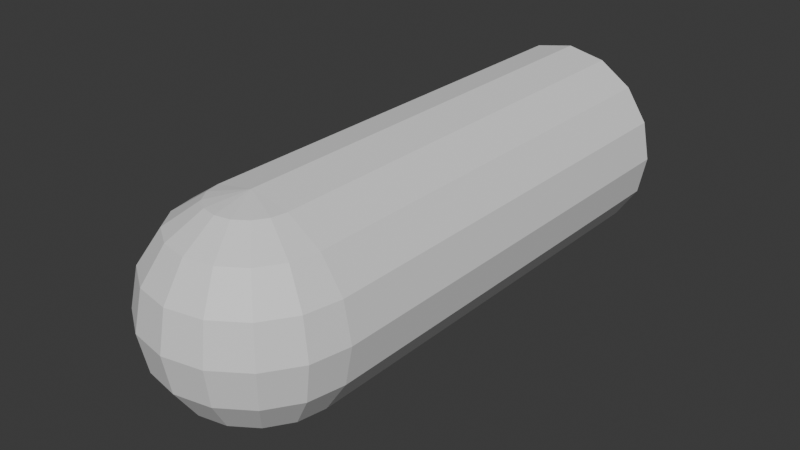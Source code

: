 # Source: worm.blend  (saved by Blender 4.2.66; exported with 4.5.12 LTS)
import bpy
from mathutils import Matrix  # noqa: F401  (used for matrix-valued properties, if any)

bpy.ops.wm.read_factory_settings(use_empty=True)
scene = bpy.context.scene
scene.name = 'Scene'

# ---- collections
col_collection = bpy.data.collections.new('Collection'); scene.collection.children.link(col_collection)

# ---- materials (node trees are filled in below, after node groups)
mat_material = bpy.data.materials.new('Material')
mat_material.alpha_threshold = 0.0
mat_material.roughness = 0.5
mat_material.line_color = (0.0, 0.0, 0.0, 1.0)
mat_material_001 = bpy.data.materials.new('Material.001')

# ---- material node trees
mat_material.use_nodes = True; mat_material.node_tree.nodes.clear()
_N = mat_material.node_tree.nodes; _L = mat_material.node_tree.links
n0 = _N.new('ShaderNodeOutputMaterial'); n0.name = 'Material Output'; n0.location = (300, 300)
n1 = _N.new('ShaderNodeBsdfPrincipled'); n1.name = 'Principled BSDF'; n1.location = (10, 300)
n1.inputs[3].default_value = 1.45
_L.new(n1.outputs[0], n0.inputs[0])
n0.is_active_output = True
mat_material_001.use_nodes = True; mat_material_001.node_tree.nodes.clear()
_N = mat_material_001.node_tree.nodes; _L = mat_material_001.node_tree.links
n0 = _N.new('ShaderNodeBsdfPrincipled'); n0.name = 'Principled BSDF'; n0.location = (10, 300)
n1 = _N.new('ShaderNodeOutputMaterial'); n1.name = 'Material Output'; n1.location = (300, 300)
_L.new(n0.outputs[0], n1.inputs[0])
n1.is_active_output = True

# ---- world
world_world = bpy.data.worlds.new('World'); scene.world = world_world
world_world.use_nodes = True; world_world.node_tree.nodes.clear()
_N = world_world.node_tree.nodes; _L = world_world.node_tree.links
n0 = _N.new('ShaderNodeOutputWorld'); n0.name = 'World Output'; n0.location = (300, 300)
n1 = _N.new('ShaderNodeBackground'); n1.name = 'Background'; n1.location = (10, 300)
n1.inputs[0].default_value = (0.05088, 0.05088, 0.05088, 1.0)
_L.new(n1.outputs[0], n0.inputs[0])
n0.is_active_output = True
world_world.color = (0.05088, 0.05088, 0.05088)
world_world.sun_shadow_jitter_overblur = 0.0

# ---- meshes
me_sphere = bpy.data.meshes.new('Sphere')
me_sphere.from_pydata([(1.148, -3.307e-07, 2.772), (2.121, -4.648e-07, 2.121), (2.772, -5.542e-07, 1.148), (3.0, -6.436e-07, 0.0), (1.061, -0.4393, 2.772), (1.96, -0.8118, 2.121), (2.561, -1.061, 1.148), (2.772, -1.148, 0.0), (0.8118, -0.8118, 2.772), (1.5, -1.5, 2.121), (1.96, -1.96, 1.148), (2.121, -2.121, 0.0), (0.4393, -1.061, 2.772), (0.8118, -1.96, 2.121), (1.061, -2.561, 1.148), (1.148, -2.772, 0.0), (-4.774e-07, -1.148, 2.772), (-7.903e-07, -2.121, 2.121), (-8.35e-07, -2.772, 1.148), (-1.193e-06, -3.0, 0.0), (-1.197e-07, -1.966e-07, 3.0), (-0.4393, -1.061, 2.772), (-0.8118, -1.96, 2.121), (-1.061, -2.561, 1.148), (-1.148, -2.772, 0.0), (-0.8118, -0.8118, 2.772), (-1.5, -1.5, 2.121), (-1.96, -1.96, 1.148), (-2.121, -2.121, 0.0), (-2.274, -0.04336, 0.0), (-2.101, -0.9135, 0.0), (-1.608, -1.651, 0.0), (-1.061, -0.4393, 2.772), (-1.96, -0.8118, 2.121), (-2.561, -1.061, 1.148), (-2.772, -1.148, 0.0), (-0.8702, -2.144, 0.0), (-1.061e-06, -2.317, 0.0), (0.8702, -2.144, 0.0), (-1.148, 3.399e-07, 2.772), (-2.121, 7.869e-07, 2.121), (-2.772, 8.763e-07, 1.148), (-3.0, 1.323e-06, 0.0), (1.608, -1.651, 0.0), (2.101, -0.9135, 0.0), (2.274, -0.04336, 0.0), (-1.776, -0.6837, 1.4), (-1.641, -1.363, 1.4), (-1.256, -1.94, 1.4), (-0.6797, -2.325, 1.4), (-9.868e-07, -2.46, 1.4), (0.6797, -2.325, 1.4), (1.256, -1.94, 1.4), (1.641, -1.363, 1.4), (1.776, -0.6837, 1.4), (-2.717, -0.1204, -0.46), (-2.816, -0.137, -0.36), (-2.737, -0.02232, -0.36), (-2.816, -0.137, 0.16), (-2.717, -0.1204, 0.26), (-2.737, -0.02232, 0.16), (-2.52, -0.087, -0.46), (-2.54, 0.01108, -0.36), (-2.421, -0.07024, -0.36), (-2.52, -0.087, 0.26), (-2.421, -0.07024, 0.16), (-2.54, 0.01108, 0.16), (-2.646, -0.4716, -0.46), (-2.626, -0.5698, -0.36), (-2.743, -0.4964, -0.36), (-2.646, -0.4716, 0.26), (-2.743, -0.4964, 0.16), (-2.626, -0.5698, 0.16), (-2.452, -0.4224, -0.46), (-2.355, -0.3979, -0.36), (-2.432, -0.5205, -0.36), (-2.452, -0.4224, 0.26), (-2.432, -0.5205, 0.16), (-2.355, -0.3979, 0.16), (-2.387, -1.179, -0.46), (-2.478, -1.222, -0.36), (-2.44, -1.094, -0.36), (-2.478, -1.222, 0.16), (-2.387, -1.179, 0.26), (-2.44, -1.094, 0.16), (-2.207, -1.095, -0.46), (-2.259, -1.008, -0.36), (-2.117, -1.051, -0.36), (-2.207, -1.095, 0.26), (-2.117, -1.051, 0.16), (-2.259, -1.008, 0.16), (-2.203, -1.482, -0.46), (-2.151, -1.568, -0.36), (-2.282, -1.544, -0.36), (-2.203, -1.482, 0.26), (-2.282, -1.544, 0.16), (-2.151, -1.568, 0.16), (-2.045, -1.36, -0.46), (-1.965, -1.3, -0.36), (-1.992, -1.446, -0.36), (-2.045, -1.36, 0.26), (-1.992, -1.446, 0.16), (-1.965, -1.3, 0.16), (-1.685, -2.028, -0.46), (-1.751, -2.104, -0.36), (-1.767, -1.97, -0.36), (-1.751, -2.104, 0.16), (-1.685, -2.028, 0.26), (-1.767, -1.97, 0.16), (-1.555, -1.877, -0.46), (-1.637, -1.818, -0.36), (-1.49, -1.8, -0.36), (-1.555, -1.877, 0.26), (-1.49, -1.8, 0.16), (-1.637, -1.818, 0.16), (-1.394, -2.231, -0.46), (-1.312, -2.29, -0.36), (-1.443, -2.319, -0.36), (-1.394, -2.231, 0.26), (-1.443, -2.319, 0.16), (-1.312, -2.29, 0.16), (-1.296, -2.058, -0.46), (-1.246, -1.971, -0.36), (-1.214, -2.115, -0.36), (-1.296, -2.058, 0.26), (-1.214, -2.115, 0.16), (-1.246, -1.971, 0.16), (-0.7064, -2.538, -0.46), (-0.7389, -2.633, -0.36), (-0.8045, -2.516, -0.36), (-0.7389, -2.633, 0.16), (-0.7064, -2.538, 0.26), (-0.8045, -2.516, 0.16), (-0.643, -2.349, -0.46), (-0.7408, -2.326, -0.36), (-0.6114, -2.254, -0.36), (-0.643, -2.349, 0.26), (-0.6114, -2.254, 0.16), (-0.7408, -2.326, 0.16), (-0.3608, -2.616, -0.46), (-0.2628, -2.639, -0.36), (-0.3719, -2.717, -0.36), (-0.3608, -2.616, 0.26), (-0.3719, -2.717, 0.16), (-0.2628, -2.639, 0.16), (-0.3377, -2.419, -0.46), (-0.3254, -2.319, -0.36), (-0.2396, -2.441, -0.36), (-0.3377, -2.419, 0.26), (-0.2396, -2.441, 0.16), (-0.3254, -2.319, 0.16), (0.3899, -2.615, -0.46), (0.4013, -2.715, -0.36), (0.292, -2.639, -0.36), (0.4013, -2.715, 0.16), (0.3899, -2.615, 0.26), (0.292, -2.639, 0.16), (0.3662, -2.418, -0.46), (0.2682, -2.44, -0.36), (0.3536, -2.318, -0.36), (0.3662, -2.418, 0.26), (0.3536, -2.318, 0.16), (0.2682, -2.44, 0.16), (0.7343, -2.534, -0.46), (0.8324, -2.511, -0.36), (0.7685, -2.628, -0.36), (0.7343, -2.534, 0.26), (0.7685, -2.628, 0.16), (0.8324, -2.511, 0.16), (0.6678, -2.346, -0.46), (0.6348, -2.251, -0.36), (0.7655, -2.322, -0.36), (0.6678, -2.346, 0.26), (0.7655, -2.322, 0.16), (0.6348, -2.251, 0.16), (1.414, -2.211, -0.46), (1.466, -2.297, -0.36), (1.334, -2.272, -0.36), (1.466, -2.297, 0.16), (1.414, -2.211, 0.26), (1.334, -2.272, 0.16), (1.31, -2.041, -0.46), (1.23, -2.101, -0.36), (1.258, -1.956, -0.36), (1.31, -2.041, 0.26), (1.258, -1.956, 0.16), (1.23, -2.101, 0.16), (1.698, -1.998, -0.46), (1.779, -1.938, -0.36), (1.766, -2.072, -0.36), (1.698, -1.998, 0.26), (1.766, -2.072, 0.16), (1.779, -1.938, 0.16), (1.564, -1.851, -0.46), (1.497, -1.776, -0.36), (1.644, -1.79, -0.36), (1.564, -1.851, 0.26), (1.644, -1.79, 0.16), (1.497, -1.776, 0.16), (2.206, -1.442, -0.46), (2.286, -1.502, -0.36), (2.154, -1.528, -0.36), (2.286, -1.502, 0.16), (2.206, -1.442, 0.26), (2.154, -1.528, 0.16), (2.047, -1.322, -0.46), (1.994, -1.407, -0.36), (1.966, -1.262, -0.36), (2.047, -1.322, 0.26), (1.966, -1.262, 0.16), (1.994, -1.407, 0.16), (2.391, -1.139, -0.46), (2.444, -1.053, -0.36), (2.482, -1.183, -0.36), (2.391, -1.139, 0.26), (2.482, -1.183, 0.16), (2.444, -1.053, 0.16), (2.212, -1.051, -0.46), (2.122, -1.007, -0.36), (2.264, -0.9655, -0.36), (2.212, -1.051, 0.26), (2.264, -0.9655, 0.16), (2.122, -1.007, 0.16), (2.67, -0.4374, -0.46), (2.766, -0.4663, -0.36), (2.646, -0.5344, -0.36), (2.766, -0.4663, 0.16), (2.67, -0.4374, 0.26), (2.646, -0.5344, 0.16), (2.479, -0.3798, -0.46), (2.454, -0.4768, -0.36), (2.383, -0.351, -0.36), (2.479, -0.3798, 0.26), (2.383, -0.351, 0.16), (2.454, -0.4768, 0.16), (2.758, -0.08971, -0.46), (2.782, 0.007283, -0.36), (2.856, -0.1113, -0.36), (2.758, -0.08971, 0.26), (2.856, -0.1113, 0.16), (2.782, 0.007284, 0.16), (2.563, -0.04655, -0.46), (2.465, -0.02491, -0.36), (2.587, 0.05047, -0.36), (2.563, -0.04655, 0.26), (2.587, 0.05047, 0.16), (2.465, -0.02491, 0.16)], [], [(2, 1, 5, 6), (0, 20, 4), (3, 2, 6, 7), (1, 0, 4, 5), (7, 6, 10, 11), (5, 4, 8, 9), (6, 5, 9, 10), (4, 20, 8), (11, 10, 14, 15), (9, 8, 12, 13), (10, 9, 13, 14), (8, 20, 12), (14, 13, 17, 18), (12, 20, 16), (15, 14, 18, 19), (13, 12, 16, 17), (18, 17, 22, 23), (16, 20, 21), (19, 18, 23, 24), (17, 16, 21, 22), (7, 11, 43, 44), (24, 23, 27, 28), (22, 21, 25, 26), (19, 24, 36, 37), (23, 22, 26, 27), (21, 20, 25), (26, 25, 32, 33), (28, 35, 30, 31), (11, 15, 38, 43), (27, 26, 33, 34), (25, 20, 32), (24, 28, 31, 36), (28, 27, 34, 35), (3, 7, 44, 45), (35, 42, 29, 30), (34, 33, 40, 41), (32, 20, 39), (15, 19, 37, 38), (35, 34, 41, 42), (33, 32, 39, 40), (37, 36, 49, 50), (45, 44, 53, 54), (36, 31, 48, 49), (43, 38, 51, 52), (31, 30, 47, 48), (38, 37, 50, 51), (44, 43, 52, 53), (30, 29, 46, 47), (69, 71, 58, 56), (75, 77, 72, 68), (85, 97, 91, 79), (76, 64, 59, 70), (57, 60, 66, 62), (63, 65, 78, 74), (93, 95, 82, 80), (99, 101, 96, 92), (109, 121, 115, 103), (100, 88, 83, 94), (81, 84, 90, 86), (87, 89, 102, 98), (117, 119, 106, 104), (123, 125, 120, 116), (133, 145, 139, 127), (124, 112, 107, 118), (105, 108, 114, 110), (111, 113, 126, 122), (141, 143, 130, 128), (147, 149, 144, 140), (157, 169, 163, 151), (148, 136, 131, 142), (129, 132, 138, 134), (135, 137, 150, 146), (165, 167, 154, 152), (171, 173, 168, 164), (181, 193, 187, 175), (172, 160, 155, 166), (153, 156, 162, 158), (159, 161, 174, 170), (189, 191, 178, 176), (195, 197, 192, 188), (205, 217, 211, 199), (196, 184, 179, 190), (177, 180, 186, 182), (183, 185, 198, 194), (213, 215, 202, 200), (219, 221, 216, 212), (229, 241, 235, 223), (220, 208, 203, 214), (201, 204, 210, 206), (207, 209, 222, 218), (237, 239, 226, 224), (243, 245, 240, 236), (244, 232, 227, 238), (225, 228, 234, 230), (231, 233, 246, 242), (55, 56, 57), (58, 59, 60), (61, 62, 63), (64, 65, 66), (67, 68, 69), (70, 71, 72), (73, 74, 75), (76, 77, 78), (79, 80, 81), (82, 83, 84), (85, 86, 87), (88, 89, 90), (91, 92, 93), (94, 95, 96), (97, 98, 99), (100, 101, 102), (103, 104, 105), (106, 107, 108), (109, 110, 111), (112, 113, 114), (115, 116, 117), (118, 119, 120), (121, 122, 123), (124, 125, 126), (127, 128, 129), (130, 131, 132), (133, 134, 135), (136, 137, 138), (139, 140, 141), (142, 143, 144), (145, 146, 147), (148, 149, 150), (151, 152, 153), (154, 155, 156), (157, 158, 159), (160, 161, 162), (163, 164, 165), (166, 167, 168), (169, 170, 171), (172, 173, 174), (175, 176, 177), (178, 179, 180), (181, 182, 183), (184, 185, 186), (187, 188, 189), (190, 191, 192), (193, 194, 195), (196, 197, 198), (199, 200, 201), (202, 203, 204), (205, 206, 207), (208, 209, 210), (211, 212, 213), (214, 215, 216), (217, 218, 219), (220, 221, 222), (223, 224, 225), (226, 227, 228), (229, 230, 231), (232, 233, 234), (235, 236, 237), (238, 239, 240), (241, 242, 243), (244, 245, 246), (61, 55, 57, 62), (56, 58, 60, 57), (59, 64, 66, 60), (65, 63, 62, 66), (73, 61, 63, 74), (64, 76, 78, 65), (77, 75, 74, 78), (67, 73, 75, 68), (76, 70, 72, 77), (71, 69, 68, 72), (55, 67, 69, 56), (70, 59, 58, 71), (85, 79, 81, 86), (80, 82, 84, 81), (83, 88, 90, 84), (89, 87, 86, 90), (97, 85, 87, 98), (88, 100, 102, 89), (101, 99, 98, 102), (91, 97, 99, 92), (100, 94, 96, 101), (95, 93, 92, 96), (79, 91, 93, 80), (94, 83, 82, 95), (109, 103, 105, 110), (104, 106, 108, 105), (107, 112, 114, 108), (113, 111, 110, 114), (121, 109, 111, 122), (112, 124, 126, 113), (125, 123, 122, 126), (115, 121, 123, 116), (124, 118, 120, 125), (119, 117, 116, 120), (103, 115, 117, 104), (118, 107, 106, 119), (133, 127, 129, 134), (128, 130, 132, 129), (131, 136, 138, 132), (137, 135, 134, 138), (145, 133, 135, 146), (136, 148, 150, 137), (149, 147, 146, 150), (139, 145, 147, 140), (148, 142, 144, 149), (143, 141, 140, 144), (127, 139, 141, 128), (142, 131, 130, 143), (157, 151, 153, 158), (152, 154, 156, 153), (155, 160, 162, 156), (161, 159, 158, 162), (169, 157, 159, 170), (160, 172, 174, 161), (173, 171, 170, 174), (163, 169, 171, 164), (172, 166, 168, 173), (167, 165, 164, 168), (151, 163, 165, 152), (166, 155, 154, 167), (181, 175, 177, 182), (176, 178, 180, 177), (179, 184, 186, 180), (185, 183, 182, 186), (193, 181, 183, 194), (184, 196, 198, 185), (197, 195, 194, 198), (187, 193, 195, 188), (196, 190, 192, 197), (191, 189, 188, 192), (175, 187, 189, 176), (190, 179, 178, 191), (205, 199, 201, 206), (200, 202, 204, 201), (203, 208, 210, 204), (209, 207, 206, 210), (217, 205, 207, 218), (208, 220, 222, 209), (221, 219, 218, 222), (211, 217, 219, 212), (220, 214, 216, 221), (215, 213, 212, 216), (199, 211, 213, 200), (214, 203, 202, 215), (229, 223, 225, 230), (224, 226, 228, 225), (227, 232, 234, 228), (233, 231, 230, 234), (241, 229, 231, 242), (232, 244, 246, 233), (245, 243, 242, 246), (235, 241, 243, 236), (244, 238, 240, 245), (239, 237, 236, 240), (223, 235, 237, 224), (238, 227, 226, 239), (61, 73, 67, 55)])
me_sphere.polygons.foreach_set('material_index', [0, 0, 0, 0, 0, 0, 0, 0, 0, 0, 0, 0, 0, 0, 0, 0, 0, 0, 0, 0, 0, 0, 0, 0, 0, 0, 0, 0, 0, 0, 0, 0, 0, 0, 0, 0, 0, 0, 0, 0, 0, 0, 0, 0, 0, 0, 0, 0, 1, 1, 1, 1, 1, 1, 1, 1, 1, 1, 1, 1, 1, 1, 1, 1, 1, 1, 1, 1, 1, 1, 1, 1, 1, 1, 1, 1, 1, 1, 1, 1, 1, 1, 1, 1, 1, 1, 1, 1, 1, 1, 1, 1, 1, 1, 1, 1, 1, 1, 1, 1, 1, 1, 1, 1, 1, 1, 1, 1, 1, 1, 1, 1, 1, 1, 1, 1, 1, 1, 1, 1, 1, 1, 1, 1, 1, 1, 1, 1, 1, 1, 1, 1, 1, 1, 1, 1, 1, 1, 1, 1, 1, 1, 1, 1, 1, 1, 1, 1, 1, 1, 1, 1, 1, 1, 1, 1, 1, 1, 1, 1, 1, 1, 1, 1, 1, 1, 1, 1, 1, 1, 1, 1, 1, 1, 1, 1, 1, 1, 1, 1, 1, 1, 1, 1, 1, 1, 1, 1, 1, 1, 1, 1, 1, 1, 1, 1, 1, 1, 1, 1, 1, 1, 1, 1, 1, 1, 1, 1, 1, 1, 1, 1, 1, 1, 1, 1, 1, 1, 1, 1, 1, 1, 1, 1, 1, 1, 1, 1, 1, 1, 1, 1, 1, 1, 1, 1, 1, 1, 1, 1, 1, 1, 1, 1, 1, 1, 1, 1, 1, 1, 1, 1, 1, 1, 1, 1])
_uv = me_sphere.uv_layers.new(name='UVMap')
_uv.uv.foreach_set('vector', [0.5, 0.625, 0.5, 0.75, 0.4375, 0.75, 0.4375, 0.625, 0.5, 0.875, 0.4687, 1.0, 0.4375, 0.875, 0.5, 0.5, 0.5, 0.625, 0.4375, 0.625, 0.4375, 0.5, 0.5, 0.75, 0.5, 0.875, 0.4375, 0.875, 0.4375, 0.75, 0.4375, 0.5, 0.4375, 0.625, 0.375, 0.625, 0.375, 0.5, 0.4375, 0.75, 0.4375, 0.875, 0.375, 0.875, 0.375, 0.75, 0.4375, 0.625, 0.4375, 0.75, 0.375, 0.75, 0.375, 0.625, 0.4375, 0.875, 0.4062, 1.0, 0.375, 0.875, 0.375, 0.5, 0.375, 0.625, 0.3125, 0.625, 0.3125, 0.5, 0.375, 0.75, 0.375, 0.875, 0.3125, 0.875, 0.3125, 0.75, 0.375, 0.625, 0.375, 0.75, 0.3125, 0.75, 0.3125, 0.625, 0.375, 0.875, 0.3437, 1.0, 0.3125, 0.875, 0.3125, 0.625, 0.3125, 0.75, 0.25, 0.75, 0.25, 0.625, 0.3125, 0.875, 0.2812, 1.0, 0.25, 0.875, 0.3125, 0.5, 0.3125, 0.625, 0.25, 0.625, 0.25, 0.5, 0.3125, 0.75, 0.3125, 0.875, 0.25, 0.875, 0.25, 0.75, 0.25, 0.625, 0.25, 0.75, 0.1875, 0.75, 0.1875, 0.625, 0.25, 0.875, 0.2187, 1.0, 0.1875, 0.875, 0.25, 0.5, 0.25, 0.625, 0.1875, 0.625, 0.1875, 0.5, 0.25, 0.75, 0.25, 0.875, 0.1875, 0.875, 0.1875, 0.75, 0.4375, 0.5, 0.375, 0.5, 0.375, 0.5, 0.4375, 0.5, 0.1875, 0.5, 0.1875, 0.625, 0.125, 0.625, 0.125, 0.5, 0.1875, 0.75, 0.1875, 0.875, 0.125, 0.875, 0.125, 0.75, 0.25, 0.5, 0.1875, 0.5, 0.1875, 0.5, 0.25, 0.5, 0.1875, 0.625, 0.1875, 0.75, 0.125, 0.75, 0.125, 0.625, 0.1875, 0.875, 0.1562, 1.0, 0.125, 0.875, 0.125, 0.75, 0.125, 0.875, 0.0625, 0.875, 0.0625, 0.75, 0.125, 0.5, 0.0625, 0.5, 0.0625, 0.5, 0.125, 0.5, 0.375, 0.5, 0.3125, 0.5, 0.3125, 0.5, 0.375, 0.5, 0.125, 0.625, 0.125, 0.75, 0.0625, 0.75, 0.0625, 0.625, 0.125, 0.875, 0.09375, 1.0, 0.0625, 0.875, 0.1875, 0.5, 0.125, 0.5, 0.125, 0.5, 0.1875, 0.5, 0.125, 0.5, 0.125, 0.625, 0.0625, 0.625, 0.0625, 0.5, 0.5, 0.5, 0.4375, 0.5, 0.4375, 0.5, 0.5, 0.5, 0.0625, 0.5, 0.0, 0.5, 0.0, 0.5, 0.0625, 0.5, 0.0625, 0.625, 0.0625, 0.75, 0.0, 0.75, 0.0, 0.625, 0.0625, 0.875, 0.03125, 1.0, 0.0, 0.875, 0.3125, 0.5, 0.25, 0.5, 0.25, 0.5, 0.3125, 0.5, 0.0625, 0.5, 0.0625, 0.625, 0.0, 0.625, 0.0, 0.5, 0.0625, 0.75, 0.0625, 0.875, 0.0, 0.875, 0.0, 0.75, 0.25, 0.5, 0.1875, 0.5, 0.1875, 0.5, 0.25, 0.5, 0.5, 0.5, 0.4375, 0.5, 0.4375, 0.5, 0.5, 0.5, 0.1875, 0.5, 0.125, 0.5, 0.125, 0.5, 0.1875, 0.5, 0.375, 0.5, 0.3125, 0.5, 0.3125, 0.5, 0.375, 0.5, 0.125, 0.5, 0.0625, 0.5, 0.0625, 0.5, 0.125, 0.5, 0.3125, 0.5, 0.25, 0.5, 0.25, 0.5, 0.3125, 0.5, 0.4375, 0.5, 0.375, 0.5, 0.375, 0.5, 0.4375, 0.5, 0.0625, 0.5, 0.0, 0.5, 0.0, 0.5, 0.0625, 0.5, 0.4097, 0.7941, 0.5903, 0.7941, 0.5903, 0.9559, 0.4097, 0.9559, 0.4097, 0.5625, 0.5903, 0.5625, 0.5903, 0.6875, 0.4097, 0.6875, 0.1735, 0.5629, 0.3265, 0.5629, 0.3294, 0.6871, 0.1706, 0.6871, 0.671, 0.5626, 0.8291, 0.5625, 0.8301, 0.6875, 0.67, 0.6874, 0.4097, 0.0625, 0.5903, 0.0625, 0.5903, 0.1875, 0.4097, 0.1875, 0.4097, 0.2968, 0.5903, 0.2968, 0.5903, 0.4532, 0.4097, 0.4532, 0.4097, 0.7933, 0.5903, 0.7933, 0.5903, 0.9567, 0.4097, 0.9567, 0.4097, 0.5625, 0.5903, 0.5625, 0.5903, 0.6875, 0.4097, 0.6875, 0.1731, 0.5628, 0.3269, 0.5628, 0.3295, 0.6872, 0.1705, 0.6872, 0.6735, 0.5629, 0.8265, 0.5629, 0.8294, 0.6871, 0.6706, 0.6871, 0.4097, 0.0625, 0.5903, 0.0625, 0.5903, 0.1875, 0.4097, 0.1875, 0.4097, 0.3009, 0.5903, 0.3009, 0.5903, 0.4491, 0.4097, 0.4491, 0.4097, 0.7935, 0.5903, 0.7935, 0.5903, 0.9565, 0.4097, 0.9565, 0.4097, 0.5625, 0.5903, 0.5625, 0.5903, 0.6875, 0.4097, 0.6875, 0.1733, 0.5628, 0.3266, 0.5629, 0.3294, 0.6871, 0.1706, 0.6872, 0.6731, 0.5628, 0.8269, 0.5628, 0.8295, 0.6872, 0.6705, 0.6872, 0.4097, 0.0625, 0.5903, 0.0625, 0.5903, 0.1875, 0.4097, 0.1875, 0.4097, 0.3002, 0.5903, 0.3002, 0.5903, 0.4498, 0.4097, 0.4498, 0.4097, 0.7934, 0.5903, 0.7934, 0.5903, 0.9566, 0.4097, 0.9566, 0.4097, 0.5625, 0.5903, 0.5625, 0.5903, 0.6875, 0.4097, 0.6875, 0.1736, 0.5629, 0.3264, 0.5629, 0.3294, 0.6871, 0.1707, 0.6871, 0.6734, 0.5629, 0.8267, 0.5628, 0.8294, 0.6872, 0.6706, 0.6871, 0.4097, 0.0625, 0.5903, 0.0625, 0.5903, 0.1875, 0.4097, 0.1875, 0.4097, 0.3007, 0.5903, 0.3007, 0.5903, 0.4493, 0.4097, 0.4493, 0.4097, 0.7933, 0.5903, 0.7933, 0.5903, 0.9567, 0.4097, 0.9567, 0.4097, 0.5625, 0.5903, 0.5625, 0.5903, 0.6875, 0.4097, 0.6875, 0.173, 0.5628, 0.327, 0.5628, 0.3295, 0.6872, 0.1705, 0.6872, 0.6736, 0.5629, 0.8264, 0.5629, 0.8293, 0.6871, 0.6706, 0.6871, 0.4097, 0.0625, 0.5903, 0.0625, 0.5903, 0.1875, 0.4097, 0.1875, 0.4097, 0.3011, 0.5903, 0.3011, 0.5903, 0.4489, 0.4097, 0.4489, 0.4097, 0.7935, 0.5903, 0.7935, 0.5903, 0.9565, 0.4097, 0.9565, 0.4097, 0.5625, 0.5903, 0.5625, 0.5903, 0.6875, 0.4097, 0.6875, 0.173, 0.5628, 0.327, 0.5628, 0.3295, 0.6872, 0.1705, 0.6872, 0.673, 0.5628, 0.827, 0.5628, 0.8295, 0.6872, 0.6705, 0.6872, 0.4097, 0.0625, 0.5903, 0.0625, 0.5903, 0.1875, 0.4097, 0.1875, 0.4097, 0.3001, 0.5903, 0.3001, 0.5903, 0.4499, 0.4097, 0.4499, 0.4097, 0.7935, 0.5903, 0.7935, 0.5903, 0.9565, 0.4097, 0.9565, 0.4097, 0.5625, 0.5903, 0.5625, 0.5903, 0.6875, 0.4097, 0.6875, 0.1709, 0.5626, 0.3292, 0.5625, 0.3301, 0.6875, 0.1699, 0.6874, 0.673, 0.5628, 0.827, 0.5628, 0.8295, 0.6872, 0.6705, 0.6872, 0.4097, 0.0625, 0.5903, 0.0625, 0.5903, 0.1875, 0.4097, 0.1875, 0.4097, 0.3001, 0.5903, 0.3001, 0.5903, 0.4499, 0.4097, 0.4499, 0.4097, 0.7942, 0.5903, 0.7942, 0.5903, 0.9558, 0.4097, 0.9558, 0.4097, 0.5625, 0.5903, 0.5625, 0.5903, 0.6875, 0.4097, 0.6875, 0.6708, 0.5625, 0.8291, 0.5626, 0.8301, 0.6874, 0.6699, 0.6875, 0.4097, 0.0625, 0.5903, 0.0625, 0.5903, 0.1875, 0.4097, 0.1875, 0.4097, 0.2966, 0.5903, 0.2966, 0.5903, 0.4534, 0.4097, 0.4534, 0.1699, 0.6875, 0.1691, 0.75, 0.125, 0.6875, 0.5903, 0.9559, 0.625, 0.9544, 0.5903, 0.9986, 0.1709, 0.5625, 0.125, 0.5625, 0.1718, 0.5, 0.625, 0.2953, 0.5903, 0.2968, 0.5903, 0.25, 0.33, 0.6874, 0.375, 0.6875, 0.3309, 0.75, 0.625, 0.7963, 0.5903, 0.7941, 0.5903, 0.7522, 0.329, 0.5626, 0.3282, 0.5, 0.375, 0.5625, 0.625, 0.5595, 0.5903, 0.5625, 0.5903, 0.5, 0.1706, 0.6871, 0.1683, 0.75, 0.125, 0.6875, 0.5903, 0.006687, 0.625, 0.06959, 0.5903, 0.0625, 0.1735, 0.5629, 0.125, 0.5625, 0.1759, 0.5, 0.625, 0.1939, 0.5903, 0.25, 0.5903, 0.1875, 0.3294, 0.6871, 0.375, 0.6875, 0.3317, 0.75, 0.625, 0.6803, 0.5903, 0.7432, 0.5903, 0.6875, 0.3265, 0.5629, 0.3241, 0.5, 0.375, 0.5625, 0.625, 0.5561, 0.5903, 0.5625, 0.5903, 0.5, 0.1705, 0.6872, 0.1685, 0.75, 0.125, 0.6875, 0.5903, 0.9565, 0.625, 0.9521, 0.5903, 0.9958, 0.1731, 0.5628, 0.125, 0.5625, 0.1752, 0.5, 0.625, 0.2956, 0.5903, 0.3002, 0.5903, 0.25, 0.3295, 0.6872, 0.375, 0.6875, 0.3315, 0.75, 0.625, 0.6811, 0.5903, 0.744, 0.5903, 0.6875, 0.3269, 0.5628, 0.3248, 0.5, 0.375, 0.5625, 0.625, 0.4544, 0.5903, 0.5, 0.5903, 0.4498, 0.1706, 0.6872, 0.1684, 0.75, 0.125, 0.6875, 0.5903, 0.006287, 0.625, 0.06914, 0.5903, 0.0625, 0.1733, 0.5628, 0.125, 0.5625, 0.1757, 0.5, 0.625, 0.1935, 0.5903, 0.25, 0.5903, 0.1875, 0.3294, 0.6871, 0.375, 0.6875, 0.3316, 0.75, 0.625, 0.7983, 0.5903, 0.7934, 0.5903, 0.7546, 0.3266, 0.5629, 0.3243, 0.5, 0.375, 0.5625, 0.625, 0.4545, 0.5903, 0.5, 0.5903, 0.4493, 0.1707, 0.6871, 0.1683, 0.75, 0.125, 0.6875, 0.5903, 0.007035, 0.625, 0.06998, 0.5903, 0.0625, 0.1736, 0.5629, 0.125, 0.5625, 0.1761, 0.5, 0.625, 0.2956, 0.5903, 0.3011, 0.5903, 0.25, 0.3294, 0.6871, 0.375, 0.6875, 0.3317, 0.75, 0.625, 0.6803, 0.5903, 0.7432, 0.5903, 0.6875, 0.3264, 0.5629, 0.3239, 0.5, 0.375, 0.5625, 0.625, 0.4541, 0.5903, 0.5, 0.5903, 0.4489, 0.1705, 0.6872, 0.1685, 0.75, 0.125, 0.6875, 0.5903, 0.9565, 0.625, 0.9521, 0.5903, 0.9958, 0.173, 0.5628, 0.125, 0.5625, 0.1751, 0.5, 0.625, 0.1933, 0.5903, 0.25, 0.5903, 0.1875, 0.3295, 0.6872, 0.375, 0.6875, 0.3315, 0.75, 0.625, 0.7977, 0.5903, 0.7935, 0.5903, 0.754, 0.327, 0.5628, 0.3249, 0.5, 0.375, 0.5625, 0.625, 0.557, 0.5903, 0.5625, 0.5903, 0.5, 0.1705, 0.6872, 0.1685, 0.75, 0.125, 0.6875, 0.5903, 0.006, 0.625, 0.06882, 0.5903, 0.0625, 0.173, 0.5628, 0.125, 0.5625, 0.1751, 0.5, 0.625, 0.2955, 0.5903, 0.3001, 0.5903, 0.25, 0.3295, 0.6872, 0.375, 0.6875, 0.3315, 0.75, 0.625, 0.6813, 0.5903, 0.7441, 0.5903, 0.6875, 0.327, 0.5628, 0.3249, 0.5, 0.375, 0.5625, 0.625, 0.4544, 0.5903, 0.5, 0.5903, 0.4499, 0.1699, 0.6874, 0.1692, 0.75, 0.125, 0.6875, 0.5903, 0.002816, 0.625, 0.06538, 0.5903, 0.0625, 0.1709, 0.5626, 0.125, 0.5625, 0.1716, 0.5, 0.625, 0.2945, 0.5903, 0.2966, 0.5903, 0.25, 0.3301, 0.6875, 0.375, 0.6875, 0.3308, 0.75, 0.625, 0.6856, 0.5903, 0.7482, 0.5903, 0.6875, 0.3292, 0.5625, 0.3284, 0.5, 0.375, 0.5625, 0.625, 0.4547, 0.5903, 0.5, 0.5903, 0.4534, 0.1709, 0.5625, 0.1699, 0.6875, 0.125, 0.6875, 0.125, 0.5625, 0.4097, 0.9559, 0.5903, 0.9559, 0.5903, 1.0, 0.4097, 1.0, 0.625, 0.06454, 0.625, 0.1894, 0.5903, 0.1875, 0.5903, 0.0625, 0.5903, 0.2968, 0.4097, 0.2968, 0.4097, 0.1875, 0.5903, 0.1875, 0.329, 0.5626, 0.1709, 0.5625, 0.1718, 0.5, 0.3282, 0.5, 0.625, 0.2953, 0.625, 0.4555, 0.5903, 0.4532, 0.5903, 0.2968, 0.5903, 0.5625, 0.4097, 0.5625, 0.4097, 0.4532, 0.5903, 0.4532, 0.33, 0.6874, 0.329, 0.5626, 0.4097, 0.5625, 0.4097, 0.6875, 0.671, 0.5626, 0.67, 0.6874, 0.5903, 0.6875, 0.5903, 0.5625, 0.5903, 0.7941, 0.4097, 0.7941, 0.4097, 0.6875, 0.5903, 0.6875, 0.1699, 0.6875, 0.33, 0.6874, 0.3309, 0.75, 0.1691, 0.75, 0.625, 0.7963, 0.625, 0.9544, 0.5903, 0.9559, 0.5903, 0.7941, 0.1735, 0.5629, 0.1706, 0.6871, 0.125, 0.6875, 0.125, 0.5625, 0.4097, 0.0, 0.5903, 0.0, 0.5903, 0.0625, 0.4097, 0.0625, 0.625, 0.06959, 0.625, 0.1939, 0.5903, 0.1875, 0.5903, 0.0625, 0.5903, 0.3009, 0.4097, 0.3009, 0.4097, 0.1875, 0.5903, 0.1875, 0.3265, 0.5629, 0.1735, 0.5629, 0.1759, 0.5, 0.3241, 0.5, 0.625, 0.2957, 0.625, 0.4543, 0.5903, 0.4491, 0.5903, 0.3009, 0.5903, 0.5625, 0.4097, 0.5625, 0.4097, 0.4491, 0.5903, 0.4491, 0.3294, 0.6871, 0.3265, 0.5629, 0.4097, 0.5625, 0.4097, 0.6875, 0.6735, 0.5629, 0.6706, 0.6871, 0.5903, 0.6875, 0.5903, 0.5625, 0.5903, 0.7933, 0.4097, 0.7933, 0.4097, 0.6875, 0.5903, 0.6875, 0.1706, 0.6871, 0.3294, 0.6871, 0.3317, 0.75, 0.1683, 0.75, 0.625, 0.7983, 0.625, 0.9518, 0.5903, 0.9567, 0.5903, 0.7933, 0.1731, 0.5628, 0.1705, 0.6872, 0.125, 0.6875, 0.125, 0.5625, 0.4097, 0.9565, 0.5903, 0.9565, 0.5903, 1.0, 0.4097, 1.0, 0.625, 0.06891, 0.625, 0.1933, 0.5903, 0.1875, 0.5903, 0.0625, 0.5903, 0.3002, 0.4097, 0.3002, 0.4097, 0.1875, 0.5903, 0.1875, 0.3269, 0.5628, 0.1731, 0.5628, 0.1752, 0.5, 0.3248, 0.5, 0.625, 0.2956, 0.625, 0.4544, 0.5903, 0.4498, 0.5903, 0.3002, 0.5903, 0.5625, 0.4097, 0.5625, 0.4097, 0.4498, 0.5903, 0.4498, 0.3295, 0.6872, 0.3269, 0.5628, 0.4097, 0.5625, 0.4097, 0.6875, 0.6731, 0.5628, 0.6705, 0.6872, 0.5903, 0.6875, 0.5903, 0.5625, 0.5903, 0.7935, 0.4097, 0.7935, 0.4097, 0.6875, 0.5903, 0.6875, 0.1705, 0.6872, 0.3295, 0.6872, 0.3315, 0.75, 0.1685, 0.75, 0.625, 0.7979, 0.625, 0.9521, 0.5903, 0.9565, 0.5903, 0.7935, 0.1733, 0.5628, 0.1706, 0.6872, 0.125, 0.6875, 0.125, 0.5625, 0.4097, 0.0, 0.5903, 0.0, 0.5903, 0.0625, 0.4097, 0.0625, 0.625, 0.06914, 0.625, 0.1935, 0.5903, 0.1875, 0.5903, 0.0625, 0.5903, 0.3007, 0.4097, 0.3007, 0.4097, 0.1875, 0.5903, 0.1875, 0.3266, 0.5629, 0.1733, 0.5628, 0.1757, 0.5, 0.3243, 0.5, 0.625, 0.2958, 0.625, 0.4545, 0.5903, 0.4493, 0.5903, 0.3007, 0.5903, 0.5625, 0.4097, 0.5625, 0.4097, 0.4493, 0.5903, 0.4493, 0.3294, 0.6871, 0.3266, 0.5629, 0.4097, 0.5625, 0.4097, 0.6875, 0.6734, 0.5629, 0.6706, 0.6871, 0.5903, 0.6875, 0.5903, 0.5625, 0.5903, 0.7934, 0.4097, 0.7934, 0.4097, 0.6875, 0.5903, 0.6875, 0.1706, 0.6872, 0.3294, 0.6871, 0.3316, 0.75, 0.1684, 0.75, 0.625, 0.7983, 0.625, 0.952, 0.5903, 0.9566, 0.5903, 0.7934, 0.1736, 0.5629, 0.1707, 0.6871, 0.125, 0.6875, 0.125, 0.5625, 0.4097, 0.0, 0.5903, 0.0, 0.5903, 0.0625, 0.4097, 0.0625, 0.625, 0.06998, 0.625, 0.1942, 0.5903, 0.1875, 0.5903, 0.0625, 0.5903, 0.3011, 0.4097, 0.3011, 0.4097, 0.1875, 0.5903, 0.1875, 0.3264, 0.5629, 0.1736, 0.5629, 0.1761, 0.5, 0.3239, 0.5, 0.625, 0.2956, 0.625, 0.4541, 0.5903, 0.4489, 0.5903, 0.3011, 0.5903, 0.5625, 0.4097, 0.5625, 0.4097, 0.4489, 0.5903, 0.4489, 0.3294, 0.6871, 0.3264, 0.5629, 0.4097, 0.5625, 0.4097, 0.6875, 0.6736, 0.5629, 0.6706, 0.6871, 0.5903, 0.6875, 0.5903, 0.5625, 0.5903, 0.7933, 0.4097, 0.7933, 0.4097, 0.6875, 0.5903, 0.6875, 0.1707, 0.6871, 0.3294, 0.6871, 0.3317, 0.75, 0.1683, 0.75, 0.625, 0.7983, 0.625, 0.9515, 0.5903, 0.9567, 0.5903, 0.7933, 0.173, 0.5628, 0.1705, 0.6872, 0.125, 0.6875, 0.125, 0.5625, 0.4097, 0.9565, 0.5903, 0.9565, 0.5903, 1.0, 0.4097, 1.0, 0.625, 0.06887, 0.625, 0.1933, 0.5903, 0.1875, 0.5903, 0.0625, 0.5903, 0.3001, 0.4097, 0.3001, 0.4097, 0.1875, 0.5903, 0.1875, 0.327, 0.5628, 0.173, 0.5628, 0.1751, 0.5, 0.3249, 0.5, 0.625, 0.2954, 0.625, 0.4544, 0.5903, 0.4499, 0.5903, 0.3001, 0.5903, 0.5625, 0.4097, 0.5625, 0.4097, 0.4499, 0.5903, 0.4499, 0.3295, 0.6872, 0.327, 0.5628, 0.4097, 0.5625, 0.4097, 0.6875, 0.673, 0.5628, 0.6705, 0.6872, 0.5903, 0.6875, 0.5903, 0.5625, 0.5903, 0.7935, 0.4097, 0.7935, 0.4097, 0.6875, 0.5903, 0.6875, 0.1705, 0.6872, 0.3295, 0.6872, 0.3315, 0.75, 0.1685, 0.75, 0.625, 0.7977, 0.625, 0.9521, 0.5903, 0.9565, 0.5903, 0.7935, 0.173, 0.5628, 0.1705, 0.6872, 0.125, 0.6875, 0.125, 0.5625, 0.4097, 0.0, 0.5903, 0.0, 0.5903, 0.0625, 0.4097, 0.0625, 0.625, 0.06882, 0.625, 0.1932, 0.5903, 0.1875, 0.5903, 0.0625, 0.5903, 0.3001, 0.4097, 0.3001, 0.4097, 0.1875, 0.5903, 0.1875, 0.327, 0.5628, 0.173, 0.5628, 0.1751, 0.5, 0.3249, 0.5, 0.625, 0.2955, 0.625, 0.4544, 0.5903, 0.4499, 0.5903, 0.3001, 0.5903, 0.5625, 0.4097, 0.5625, 0.4097, 0.4499, 0.5903, 0.4499, 0.3295, 0.6872, 0.327, 0.5628, 0.4097, 0.5625, 0.4097, 0.6875, 0.673, 0.5628, 0.6705, 0.6872, 0.5903, 0.6875, 0.5903, 0.5625, 0.5903, 0.7935, 0.4097, 0.7935, 0.4097, 0.6875, 0.5903, 0.6875, 0.1705, 0.6872, 0.3295, 0.6872, 0.3315, 0.75, 0.1685, 0.75, 0.625, 0.7978, 0.625, 0.9521, 0.5903, 0.9565, 0.5903, 0.7935, 0.1709, 0.5626, 0.1699, 0.6874, 0.125, 0.6875, 0.125, 0.5625, 0.4097, 0.0, 0.5903, 0.0, 0.5903, 0.0625, 0.4097, 0.0625, 0.625, 0.06538, 0.625, 0.1903, 0.5903, 0.1875, 0.5903, 0.0625, 0.5903, 0.2966, 0.4097, 0.2966, 0.4097, 0.1875, 0.5903, 0.1875, 0.3292, 0.5625, 0.1709, 0.5626, 0.1716, 0.5, 0.3284, 0.5, 0.625, 0.2945, 0.625, 0.4547, 0.5903, 0.4534, 0.5903, 0.2966, 0.5903, 0.5625, 0.4097, 0.5625, 0.4097, 0.4534, 0.5903, 0.4534, 0.3301, 0.6875, 0.3292, 0.5625, 0.4097, 0.5625, 0.4097, 0.6875, 0.6708, 0.5625, 0.6699, 0.6875, 0.5903, 0.6875, 0.5903, 0.5625, 0.5903, 0.7942, 0.4097, 0.7942, 0.4097, 0.6875, 0.5903, 0.6875, 0.1699, 0.6874, 0.3301, 0.6875, 0.3308, 0.75, 0.1692, 0.75, 0.625, 0.7955, 0.625, 0.9538, 0.5903, 0.9558, 0.5903, 0.7942, 0.1709, 0.5625, 0.329, 0.5626, 0.33, 0.6874, 0.1699, 0.6875])
me_sphere.materials.append(mat_material)
me_sphere.materials.append(mat_material_001)
me_sphere.update()
me_cylinder = bpy.data.meshes.new('Cylinder')
me_cylinder.from_pydata([(-1.118e-08, 13.54, 3.0), (-1.118e-08, 0.0, 3.0), (1.148, 13.54, 2.772), (1.148, 4.768e-07, 2.772), (2.121, 13.54, 2.121), (2.121, 2.384e-07, 2.121), (2.772, 13.54, 1.148), (2.772, 0.0, 1.148), (3.0, 13.54, -1.155e-07), (3.0, 0.0, 2.421e-07), (2.772, 13.54, -1.148), (2.772, 0.0, -1.148), (2.121, 13.54, -2.121), (2.121, 0.0, -2.121), (1.148, 13.54, -2.772), (1.148, -4.768e-07, -2.772), (-1.118e-08, 13.54, -3.0), (-1.118e-08, -4.768e-07, -3.0), (-1.148, 13.54, -2.772), (-1.148, -4.768e-07, -2.772), (-2.121, 13.54, -2.121), (-2.121, 0.0, -2.121), (-2.772, 13.54, -1.148), (-2.772, 0.0, -1.148), (-3.0, 13.54, -1.155e-07), (-3.0, 0.0, 2.421e-07), (-2.772, 13.54, 1.148), (-2.772, 0.0, 1.148), (-2.121, 13.54, 2.121), (-2.121, 2.384e-07, 2.121), (-1.148, 13.54, 2.772), (-1.148, 4.768e-07, 2.772)], [], [(0, 1, 3, 2), (2, 3, 5, 4), (4, 5, 7, 6), (6, 7, 9, 8), (8, 9, 11, 10), (10, 11, 13, 12), (12, 13, 15, 14), (14, 15, 17, 16), (16, 17, 19, 18), (18, 19, 21, 20), (20, 21, 23, 22), (22, 23, 25, 24), (24, 25, 27, 26), (26, 27, 29, 28), (3, 1, 31, 29, 27, 25, 23, 21, 19, 17, 15, 13, 11, 9, 7, 5), (28, 29, 31, 30), (30, 31, 1, 0), (0, 2, 4, 6, 8, 10, 12, 14, 16, 18, 20, 22, 24, 26, 28, 30)])
_uv = me_cylinder.uv_layers.new(name='UVMap')
_uv.uv.foreach_set('vector', [1.0, 0.5, 1.0, 1.0, 0.9375, 1.0, 0.9375, 0.5, 0.9375, 0.5, 0.9375, 1.0, 0.875, 1.0, 0.875, 0.5, 0.875, 0.5, 0.875, 1.0, 0.8125, 1.0, 0.8125, 0.5, 0.8125, 0.5, 0.8125, 1.0, 0.75, 1.0, 0.75, 0.5, 0.75, 0.5, 0.75, 1.0, 0.6875, 1.0, 0.6875, 0.5, 0.6875, 0.5, 0.6875, 1.0, 0.625, 1.0, 0.625, 0.5, 0.625, 0.5, 0.625, 1.0, 0.5625, 1.0, 0.5625, 0.5, 0.5625, 0.5, 0.5625, 1.0, 0.5, 1.0, 0.5, 0.5, 0.5, 0.5, 0.5, 1.0, 0.4375, 1.0, 0.4375, 0.5, 0.4375, 0.5, 0.4375, 1.0, 0.375, 1.0, 0.375, 0.5, 0.375, 0.5, 0.375, 1.0, 0.3125, 1.0, 0.3125, 0.5, 0.3125, 0.5, 0.3125, 1.0, 0.25, 1.0, 0.25, 0.5, 0.25, 0.5, 0.25, 1.0, 0.1875, 1.0, 0.1875, 0.5, 0.1875, 0.5, 0.1875, 1.0, 0.125, 1.0, 0.125, 0.5, 0.3418, 0.4717, 0.25, 0.49, 0.1582, 0.4717, 0.08029, 0.4197, 0.02827, 0.3418, 0.01, 0.25, 0.02827, 0.1582, 0.08029, 0.08029, 0.1582, 0.02827, 0.25, 0.01, 0.3418, 0.02827, 0.4197, 0.08029, 0.4717, 0.1582, 0.49, 0.25, 0.4717, 0.3418, 0.4197, 0.4197, 0.125, 0.5, 0.125, 1.0, 0.0625, 1.0, 0.0625, 0.5, 0.0625, 0.5, 0.0625, 1.0, 0.0, 1.0, 0.0, 0.5, 0.75, 0.49, 0.8418, 0.4717, 0.9197, 0.4197, 0.9717, 0.3418, 0.99, 0.25, 0.9717, 0.1582, 0.9197, 0.08029, 0.8418, 0.02827, 0.75, 0.01, 0.6582, 0.02827, 0.5803, 0.08029, 0.5283, 0.1582, 0.51, 0.25, 0.5283, 0.3418, 0.5803, 0.4197, 0.6582, 0.4717])
me_cylinder.update()
me_sphere_002 = bpy.data.meshes.new('Sphere.002')
me_sphere_002.from_pydata([(1.148, -3.307e-07, 2.772), (2.121, -4.648e-07, 2.121), (2.772, -5.542e-07, 1.148), (3.0, -6.436e-07, 0.0), (1.061, -0.4393, 2.772), (1.96, -0.8118, 2.121), (2.561, -1.061, 1.148), (2.772, -1.148, 0.0), (0.8118, -0.8118, 2.772), (1.5, -1.5, 2.121), (1.96, -1.96, 1.148), (2.121, -2.121, 0.0), (0.4393, -1.061, 2.772), (0.8118, -1.96, 2.121), (1.061, -2.561, 1.148), (1.148, -2.772, 0.0), (-4.774e-07, -1.148, 2.772), (-7.903e-07, -2.121, 2.121), (-8.35e-07, -2.772, 1.148), (-1.193e-06, -3.0, 0.0), (-1.197e-07, -1.966e-07, 3.0), (-0.4393, -1.061, 2.772), (-0.8118, -1.96, 2.121), (-1.061, -2.561, 1.148), (-1.148, -2.772, 0.0), (-0.8118, -0.8118, 2.772), (-1.5, -1.5, 2.121), (-1.96, -1.96, 1.148), (-2.121, -2.121, 0.0), (-1.931, -0.276, 8.635e-08), (-1.784, -1.015, 8.635e-08), (-1.365, -1.641, 8.635e-08), (-1.061, -0.4393, 2.772), (-1.96, -0.8118, 2.121), (-2.561, -1.061, 1.148), (-2.772, -1.148, 0.0), (-0.7388, -2.06, 8.635e-08), (-1.01e-06, -2.207, 8.635e-08), (0.7388, -2.06, 8.635e-08), (-1.148, 3.399e-07, 2.772), (-2.121, 7.869e-07, 2.121), (-2.772, 8.763e-07, 1.148), (-3.0, 1.323e-06, 0.0), (1.365, -1.641, 8.635e-08), (1.784, -1.015, 8.635e-08), (1.931, -0.276, 8.635e-08), (-1.776, -0.6837, 1.4), (-1.641, -1.363, 1.4), (-1.256, -1.94, 1.4), (-0.6797, -2.325, 1.4), (-9.868e-07, -2.46, 1.4), (0.6797, -2.325, 1.4), (1.256, -1.94, 1.4), (1.641, -1.363, 1.4), (1.776, -0.6837, 1.4), (2.591, -0.6689, 0.4563), (2.688, -0.6934, 0.3563), (2.625, -0.5745, 0.3563), (2.688, -0.6934, -0.1637), (2.591, -0.6689, -0.2637), (2.625, -0.5745, -0.1637), (2.398, -0.6196, 0.4563), (2.431, -0.5249, 0.3563), (2.301, -0.5943, 0.3563), (2.398, -0.6196, -0.2637), (2.301, -0.5943, -0.1637), (2.431, -0.5249, -0.1637), (2.471, -1.003, 0.4563), (2.438, -1.098, 0.3563), (2.562, -1.047, 0.3563), (2.471, -1.003, -0.2637), (2.562, -1.047, -0.1637), (2.438, -1.098, -0.1637), (2.291, -0.9181, 0.4563), (2.2, -0.8755, 0.3563), (2.257, -1.013, 0.3563), (2.291, -0.9181, -0.2637), (2.257, -1.013, -0.1637), (2.2, -0.8755, -0.1637), (2.078, -1.644, 0.4563), (2.158, -1.705, 0.3563), (2.148, -1.572, 0.3563), (2.158, -1.705, -0.1637), (2.078, -1.644, -0.2637), (2.148, -1.572, -0.1637), (1.92, -1.522, 0.4563), (1.99, -1.449, 0.3563), (1.841, -1.461, 0.3563), (1.92, -1.522, -0.2637), (1.841, -1.461, -0.1637), (1.99, -1.449, -0.1637), (1.833, -1.9, 0.4563), (1.764, -1.973, 0.3563), (1.898, -1.977, 0.3563), (1.833, -1.9, -0.2637), (1.898, -1.977, -0.1637), (1.764, -1.973, -0.1637), (1.704, -1.749, 0.4563), (1.638, -1.673, 0.3563), (1.634, -1.821, 0.3563), (1.704, -1.749, -0.2637), (1.634, -1.821, -0.1637), (1.638, -1.673, -0.1637), (1.216, -2.332, 0.4563), (1.266, -2.42, 0.3563), (1.308, -2.292, 0.3563), (1.266, -2.42, -0.1637), (1.216, -2.332, -0.2637), (1.308, -2.292, -0.1637), (1.118, -2.159, 0.4563), (1.21, -2.118, 0.3563), (1.069, -2.071, 0.3563), (1.118, -2.159, -0.2637), (1.069, -2.071, -0.1637), (1.21, -2.118, -0.1637), (0.8916, -2.476, 0.4563), (0.8, -2.518, 0.3563), (0.9231, -2.572, 0.3563), (0.8916, -2.476, -0.2637), (0.9231, -2.572, -0.1637), (0.8, -2.518, -0.1637), (0.8285, -2.288, 0.4563), (0.7962, -2.192, 0.3563), (0.7365, -2.328, 0.3563), (0.8285, -2.288, -0.2637), (0.7365, -2.328, -0.1637), (0.7962, -2.192, -0.1637), (0.1573, -2.639, 0.4563), (0.1695, -2.739, 0.3563), (0.258, -2.64, 0.3563), (0.1695, -2.739, -0.1637), (0.1573, -2.639, -0.2637), (0.258, -2.64, -0.1637), (0.1346, -2.442, 0.4563), (0.2352, -2.441, 0.3563), (0.1238, -2.342, 0.3563), (0.1346, -2.442, -0.2637), (0.1238, -2.342, -0.1637), (0.2352, -2.441, -0.1637), (-0.196, -2.638, 0.4563), (-0.2968, -2.638, 0.3563), (-0.2089, -2.738, 0.3563), (-0.196, -2.638, -0.2637), (-0.2089, -2.738, -0.1637), (-0.2968, -2.638, -0.1637), (-0.1719, -2.441, 0.4563), (-0.1604, -2.341, 0.3563), (-0.2726, -2.44, 0.3563), (-0.1719, -2.441, -0.2637), (-0.2726, -2.44, -0.1637), (-0.1604, -2.341, -0.1637), (-0.9274, -2.465, 0.4563), (-0.9607, -2.56, 0.3563), (-0.8369, -2.509, 0.3563), (-0.9607, -2.56, -0.1637), (-0.9274, -2.465, -0.2637), (-0.8369, -2.509, -0.1637), (-0.8606, -2.278, 0.4563), (-0.7697, -2.321, 0.3563), (-0.8263, -2.184, 0.3563), (-0.8606, -2.278, -0.2637), (-0.8263, -2.184, -0.1637), (-0.7697, -2.321, -0.1637), (-1.247, -2.312, 0.4563), (-1.338, -2.269, 0.3563), (-1.3, -2.398, 0.3563), (-1.247, -2.312, -0.2637), (-1.3, -2.398, -0.1637), (-1.338, -2.269, -0.1637), (-1.143, -2.143, 0.4563), (-1.091, -2.057, 0.3563), (-1.234, -2.099, 0.3563), (-1.143, -2.143, -0.2637), (-1.234, -2.099, -0.1637), (-1.091, -2.057, -0.1637), (-1.849, -1.86, 0.4563), (-1.917, -1.935, 0.3563), (-1.782, -1.935, 0.3563), (-1.917, -1.935, -0.1637), (-1.849, -1.86, -0.2637), (-1.782, -1.935, -0.1637), (-1.715, -1.713, 0.4563), (-1.647, -1.787, 0.3563), (-1.647, -1.639, 0.3563), (-1.715, -1.713, -0.2637), (-1.647, -1.639, -0.1637), (-1.647, -1.787, -0.1637), (-2.089, -1.598, 0.4563), (-2.157, -1.524, 0.3563), (-2.169, -1.658, 0.3563), (-2.089, -1.598, -0.2637), (-2.169, -1.658, -0.1637), (-2.157, -1.524, -0.1637), (-1.929, -1.478, 0.4563), (-1.849, -1.418, 0.3563), (-1.997, -1.404, 0.3563), (-1.929, -1.478, -0.2637), (-1.997, -1.404, -0.1637), (-1.849, -1.418, -0.1637), (-2.482, -0.9553, 0.4563), (-2.572, -0.9996, 0.3563), (-2.446, -1.049, 0.3563), (-2.572, -0.9996, -0.1637), (-2.482, -0.9553, -0.2637), (-2.446, -1.049, -0.1637), (-2.303, -0.868, 0.4563), (-2.266, -0.9614, 0.3563), (-2.213, -0.8243, 0.3563), (-2.303, -0.868, -0.2637), (-2.213, -0.8243, -0.1637), (-2.266, -0.9614, -0.1637), (-2.611, -0.6233, 0.4563), (-2.647, -0.5298, 0.3563), (-2.707, -0.6518, 0.3563), (-2.611, -0.6233, -0.2637), (-2.707, -0.6518, -0.1637), (-2.647, -0.5298, -0.1637), (-2.42, -0.5661, 0.4563), (-2.324, -0.537, 0.3563), (-2.455, -0.4724, 0.3563), (-2.42, -0.5661, -0.2637), (-2.455, -0.4724, -0.1637), (-2.324, -0.537, -0.1637)], [], [(2, 1, 5, 6), (0, 20, 4), (3, 2, 6, 7), (1, 0, 4, 5), (7, 6, 10, 11), (5, 4, 8, 9), (6, 5, 9, 10), (4, 20, 8), (11, 10, 14, 15), (9, 8, 12, 13), (10, 9, 13, 14), (8, 20, 12), (14, 13, 17, 18), (12, 20, 16), (15, 14, 18, 19), (13, 12, 16, 17), (18, 17, 22, 23), (16, 20, 21), (19, 18, 23, 24), (17, 16, 21, 22), (7, 11, 43, 44), (24, 23, 27, 28), (22, 21, 25, 26), (19, 24, 36, 37), (23, 22, 26, 27), (21, 20, 25), (26, 25, 32, 33), (28, 35, 30, 31), (11, 15, 38, 43), (27, 26, 33, 34), (25, 20, 32), (24, 28, 31, 36), (28, 27, 34, 35), (3, 7, 44, 45), (35, 42, 29, 30), (34, 33, 40, 41), (32, 20, 39), (15, 19, 37, 38), (35, 34, 41, 42), (33, 32, 39, 40), (37, 36, 49, 50), (45, 44, 53, 54), (36, 31, 48, 49), (43, 38, 51, 52), (31, 30, 47, 48), (38, 37, 50, 51), (44, 43, 52, 53), (30, 29, 46, 47), (69, 71, 58, 56), (75, 77, 72, 68), (85, 97, 91, 79), (76, 64, 59, 70), (57, 60, 66, 62), (63, 65, 78, 74), (93, 95, 82, 80), (99, 101, 96, 92), (109, 121, 115, 103), (100, 88, 83, 94), (81, 84, 90, 86), (87, 89, 102, 98), (117, 119, 106, 104), (123, 125, 120, 116), (133, 145, 139, 127), (124, 112, 107, 118), (105, 108, 114, 110), (111, 113, 126, 122), (141, 143, 130, 128), (147, 149, 144, 140), (157, 169, 163, 151), (148, 136, 131, 142), (129, 132, 138, 134), (135, 137, 150, 146), (165, 167, 154, 152), (171, 173, 168, 164), (181, 193, 187, 175), (172, 160, 155, 166), (153, 156, 162, 158), (159, 161, 174, 170), (189, 191, 178, 176), (195, 197, 192, 188), (205, 217, 211, 199), (196, 184, 179, 190), (177, 180, 186, 182), (183, 185, 198, 194), (213, 215, 202, 200), (219, 221, 216, 212), (220, 208, 203, 214), (201, 204, 210, 206), (207, 209, 222, 218), (55, 56, 57), (58, 59, 60), (61, 62, 63), (64, 65, 66), (67, 68, 69), (70, 71, 72), (73, 74, 75), (76, 77, 78), (79, 80, 81), (82, 83, 84), (85, 86, 87), (88, 89, 90), (91, 92, 93), (94, 95, 96), (97, 98, 99), (100, 101, 102), (103, 104, 105), (106, 107, 108), (109, 110, 111), (112, 113, 114), (115, 116, 117), (118, 119, 120), (121, 122, 123), (124, 125, 126), (127, 128, 129), (130, 131, 132), (133, 134, 135), (136, 137, 138), (139, 140, 141), (142, 143, 144), (145, 146, 147), (148, 149, 150), (151, 152, 153), (154, 155, 156), (157, 158, 159), (160, 161, 162), (163, 164, 165), (166, 167, 168), (169, 170, 171), (172, 173, 174), (175, 176, 177), (178, 179, 180), (181, 182, 183), (184, 185, 186), (187, 188, 189), (190, 191, 192), (193, 194, 195), (196, 197, 198), (199, 200, 201), (202, 203, 204), (205, 206, 207), (208, 209, 210), (211, 212, 213), (214, 215, 216), (217, 218, 219), (220, 221, 222), (61, 55, 57, 62), (56, 58, 60, 57), (59, 64, 66, 60), (65, 63, 62, 66), (73, 61, 63, 74), (64, 76, 78, 65), (77, 75, 74, 78), (67, 73, 75, 68), (76, 70, 72, 77), (71, 69, 68, 72), (55, 67, 69, 56), (70, 59, 58, 71), (85, 79, 81, 86), (80, 82, 84, 81), (83, 88, 90, 84), (89, 87, 86, 90), (97, 85, 87, 98), (88, 100, 102, 89), (101, 99, 98, 102), (91, 97, 99, 92), (100, 94, 96, 101), (95, 93, 92, 96), (79, 91, 93, 80), (94, 83, 82, 95), (109, 103, 105, 110), (104, 106, 108, 105), (107, 112, 114, 108), (113, 111, 110, 114), (121, 109, 111, 122), (112, 124, 126, 113), (125, 123, 122, 126), (115, 121, 123, 116), (124, 118, 120, 125), (119, 117, 116, 120), (103, 115, 117, 104), (118, 107, 106, 119), (133, 127, 129, 134), (128, 130, 132, 129), (131, 136, 138, 132), (137, 135, 134, 138), (145, 133, 135, 146), (136, 148, 150, 137), (149, 147, 146, 150), (139, 145, 147, 140), (148, 142, 144, 149), (143, 141, 140, 144), (127, 139, 141, 128), (142, 131, 130, 143), (157, 151, 153, 158), (152, 154, 156, 153), (155, 160, 162, 156), (161, 159, 158, 162), (169, 157, 159, 170), (160, 172, 174, 161), (173, 171, 170, 174), (163, 169, 171, 164), (172, 166, 168, 173), (167, 165, 164, 168), (151, 163, 165, 152), (166, 155, 154, 167), (181, 175, 177, 182), (176, 178, 180, 177), (179, 184, 186, 180), (185, 183, 182, 186), (193, 181, 183, 194), (184, 196, 198, 185), (197, 195, 194, 198), (187, 193, 195, 188), (196, 190, 192, 197), (191, 189, 188, 192), (175, 187, 189, 176), (190, 179, 178, 191), (205, 199, 201, 206), (200, 202, 204, 201), (203, 208, 210, 204), (209, 207, 206, 210), (217, 205, 207, 218), (208, 220, 222, 209), (221, 219, 218, 222), (211, 217, 219, 212), (220, 214, 216, 221), (215, 213, 212, 216), (199, 211, 213, 200), (214, 203, 202, 215), (61, 73, 67, 55)])
me_sphere_002.polygons.foreach_set('material_index', [0, 0, 0, 0, 0, 0, 0, 0, 0, 0, 0, 0, 0, 0, 0, 0, 0, 0, 0, 0, 0, 0, 0, 0, 0, 0, 0, 0, 0, 0, 0, 0, 0, 0, 0, 0, 0, 0, 0, 0, 0, 0, 0, 0, 0, 0, 0, 0, 1, 1, 1, 1, 1, 1, 1, 1, 1, 1, 1, 1, 1, 1, 1, 1, 1, 1, 1, 1, 1, 1, 1, 1, 1, 1, 1, 1, 1, 1, 1, 1, 1, 1, 1, 1, 1, 1, 1, 1, 1, 1, 1, 1, 1, 1, 1, 1, 1, 1, 1, 1, 1, 1, 1, 1, 1, 1, 1, 1, 1, 1, 1, 1, 1, 1, 1, 1, 1, 1, 1, 1, 1, 1, 1, 1, 1, 1, 1, 1, 1, 1, 1, 1, 1, 1, 1, 1, 1, 1, 1, 1, 1, 1, 1, 1, 1, 1, 1, 1, 1, 1, 1, 1, 1, 1, 1, 1, 1, 1, 1, 1, 1, 1, 1, 1, 1, 1, 1, 1, 1, 1, 1, 1, 1, 1, 1, 1, 1, 1, 1, 1, 1, 1, 1, 1, 1, 1, 1, 1, 1, 1, 1, 1, 1, 1, 1, 1, 1, 1, 1, 1, 1, 1, 1, 1, 1, 1, 1, 1, 1, 1, 1, 1, 1, 1, 1, 1, 1, 1, 1, 1, 1, 1, 1, 1, 1, 1, 1, 1, 1, 1])
_uv = me_sphere_002.uv_layers.new(name='UVMap')
_uv.uv.foreach_set('vector', [0.5, 0.625, 0.5, 0.75, 0.4375, 0.75, 0.4375, 0.625, 0.5, 0.875, 0.4687, 1.0, 0.4375, 0.875, 0.5, 0.5, 0.5, 0.625, 0.4375, 0.625, 0.4375, 0.5, 0.5, 0.75, 0.5, 0.875, 0.4375, 0.875, 0.4375, 0.75, 0.4375, 0.5, 0.4375, 0.625, 0.375, 0.625, 0.375, 0.5, 0.4375, 0.75, 0.4375, 0.875, 0.375, 0.875, 0.375, 0.75, 0.4375, 0.625, 0.4375, 0.75, 0.375, 0.75, 0.375, 0.625, 0.4375, 0.875, 0.4062, 1.0, 0.375, 0.875, 0.375, 0.5, 0.375, 0.625, 0.3125, 0.625, 0.3125, 0.5, 0.375, 0.75, 0.375, 0.875, 0.3125, 0.875, 0.3125, 0.75, 0.375, 0.625, 0.375, 0.75, 0.3125, 0.75, 0.3125, 0.625, 0.375, 0.875, 0.3437, 1.0, 0.3125, 0.875, 0.3125, 0.625, 0.3125, 0.75, 0.25, 0.75, 0.25, 0.625, 0.3125, 0.875, 0.2812, 1.0, 0.25, 0.875, 0.3125, 0.5, 0.3125, 0.625, 0.25, 0.625, 0.25, 0.5, 0.3125, 0.75, 0.3125, 0.875, 0.25, 0.875, 0.25, 0.75, 0.25, 0.625, 0.25, 0.75, 0.1875, 0.75, 0.1875, 0.625, 0.25, 0.875, 0.2187, 1.0, 0.1875, 0.875, 0.25, 0.5, 0.25, 0.625, 0.1875, 0.625, 0.1875, 0.5, 0.25, 0.75, 0.25, 0.875, 0.1875, 0.875, 0.1875, 0.75, 0.4375, 0.5, 0.375, 0.5, 0.375, 0.5, 0.4375, 0.5, 0.1875, 0.5, 0.1875, 0.625, 0.125, 0.625, 0.125, 0.5, 0.1875, 0.75, 0.1875, 0.875, 0.125, 0.875, 0.125, 0.75, 0.25, 0.5, 0.1875, 0.5, 0.1875, 0.5, 0.25, 0.5, 0.1875, 0.625, 0.1875, 0.75, 0.125, 0.75, 0.125, 0.625, 0.1875, 0.875, 0.1562, 1.0, 0.125, 0.875, 0.125, 0.75, 0.125, 0.875, 0.0625, 0.875, 0.0625, 0.75, 0.125, 0.5, 0.0625, 0.5, 0.0625, 0.5, 0.125, 0.5, 0.375, 0.5, 0.3125, 0.5, 0.3125, 0.5, 0.375, 0.5, 0.125, 0.625, 0.125, 0.75, 0.0625, 0.75, 0.0625, 0.625, 0.125, 0.875, 0.09375, 1.0, 0.0625, 0.875, 0.1875, 0.5, 0.125, 0.5, 0.125, 0.5, 0.1875, 0.5, 0.125, 0.5, 0.125, 0.625, 0.0625, 0.625, 0.0625, 0.5, 0.5, 0.5, 0.4375, 0.5, 0.4375, 0.5, 0.5, 0.5, 0.0625, 0.5, 0.0, 0.5, 0.0, 0.5, 0.0625, 0.5, 0.0625, 0.625, 0.0625, 0.75, 0.0, 0.75, 0.0, 0.625, 0.0625, 0.875, 0.03125, 1.0, 0.0, 0.875, 0.3125, 0.5, 0.25, 0.5, 0.25, 0.5, 0.3125, 0.5, 0.0625, 0.5, 0.0625, 0.625, 0.0, 0.625, 0.0, 0.5, 0.0625, 0.75, 0.0625, 0.875, 0.0, 0.875, 0.0, 0.75, 0.25, 0.5, 0.1875, 0.5, 0.1875, 0.5, 0.25, 0.5, 0.5, 0.5, 0.4375, 0.5, 0.4375, 0.5, 0.5, 0.5, 0.1875, 0.5, 0.125, 0.5, 0.125, 0.5, 0.1875, 0.5, 0.375, 0.5, 0.3125, 0.5, 0.3125, 0.5, 0.375, 0.5, 0.125, 0.5, 0.0625, 0.5, 0.0625, 0.5, 0.125, 0.5, 0.3125, 0.5, 0.25, 0.5, 0.25, 0.5, 0.3125, 0.5, 0.4375, 0.5, 0.375, 0.5, 0.375, 0.5, 0.4375, 0.5, 0.0625, 0.5, 0.0, 0.5, 0.0, 0.5, 0.0625, 0.5, 0.4097, 0.7935, 0.5903, 0.7935, 0.5903, 0.9565, 0.4097, 0.9565, 0.4097, 0.5625, 0.5903, 0.5625, 0.5903, 0.6875, 0.4097, 0.6875, 0.1733, 0.5628, 0.3267, 0.5628, 0.3294, 0.6872, 0.1706, 0.6872, 0.673, 0.5628, 0.827, 0.5628, 0.8295, 0.6872, 0.6705, 0.6872, 0.4097, 0.0625, 0.5903, 0.0625, 0.5903, 0.1875, 0.4097, 0.1875, 0.4097, 0.3002, 0.5903, 0.3002, 0.5903, 0.4498, 0.4097, 0.4498, 0.4097, 0.7934, 0.5903, 0.7934, 0.5903, 0.9566, 0.4097, 0.9566, 0.4097, 0.5625, 0.5903, 0.5625, 0.5903, 0.6875, 0.4097, 0.6875, 0.173, 0.5628, 0.327, 0.5628, 0.3295, 0.6872, 0.1705, 0.6872, 0.6733, 0.5628, 0.8267, 0.5628, 0.8294, 0.6872, 0.6706, 0.6872, 0.4097, 0.0625, 0.5903, 0.0625, 0.5903, 0.1875, 0.4097, 0.1875, 0.4097, 0.3006, 0.5903, 0.3006, 0.5903, 0.4494, 0.4097, 0.4494, 0.4097, 0.7935, 0.5903, 0.7935, 0.5903, 0.9565, 0.4097, 0.9565, 0.4097, 0.5625, 0.5903, 0.5625, 0.5903, 0.6875, 0.4097, 0.6875, 0.1739, 0.5629, 0.3261, 0.5629, 0.3293, 0.6871, 0.1707, 0.6871, 0.673, 0.5628, 0.827, 0.5628, 0.8295, 0.6872, 0.6705, 0.6872, 0.4097, 0.0625, 0.5903, 0.0625, 0.5903, 0.1875, 0.4097, 0.1875, 0.4097, 0.3001, 0.5903, 0.3001, 0.5903, 0.4499, 0.4097, 0.4499, 0.4097, 0.7932, 0.5903, 0.7932, 0.5903, 0.9568, 0.4097, 0.9568, 0.4097, 0.5625, 0.5903, 0.5625, 0.5903, 0.6875, 0.4097, 0.6875, 0.1733, 0.5628, 0.3267, 0.5628, 0.3294, 0.6872, 0.1706, 0.6872, 0.6739, 0.5629, 0.8261, 0.5629, 0.8293, 0.6871, 0.6707, 0.6871, 0.4097, 0.0625, 0.5903, 0.0625, 0.5903, 0.1875, 0.4097, 0.1875, 0.4097, 0.3016, 0.5903, 0.3016, 0.5903, 0.4484, 0.4097, 0.4484, 0.4097, 0.7934, 0.5903, 0.7934, 0.5903, 0.9566, 0.4097, 0.9566, 0.4097, 0.5625, 0.5903, 0.5625, 0.5903, 0.6875, 0.4097, 0.6875, 0.1729, 0.5628, 0.327, 0.5628, 0.3295, 0.6872, 0.1705, 0.6872, 0.6733, 0.5628, 0.8267, 0.5628, 0.8294, 0.6872, 0.6706, 0.6872, 0.4097, 0.0625, 0.5903, 0.0625, 0.5903, 0.1875, 0.4097, 0.1875, 0.4097, 0.3006, 0.5903, 0.3006, 0.5903, 0.4494, 0.4097, 0.4494, 0.4097, 0.7935, 0.5903, 0.7935, 0.5903, 0.9565, 0.4097, 0.9565, 0.4097, 0.5625, 0.5903, 0.5625, 0.5903, 0.6875, 0.4097, 0.6875, 0.1724, 0.5627, 0.3276, 0.5627, 0.3297, 0.6873, 0.1703, 0.6873, 0.673, 0.5628, 0.8271, 0.5628, 0.8295, 0.6872, 0.6705, 0.6872, 0.4097, 0.0625, 0.5903, 0.0625, 0.5903, 0.1875, 0.4097, 0.1875, 0.4097, 0.3, 0.5903, 0.3, 0.5903, 0.45, 0.4097, 0.45, 0.4097, 0.7936, 0.5903, 0.7936, 0.5903, 0.9564, 0.4097, 0.9564, 0.4097, 0.5625, 0.5903, 0.5625, 0.5903, 0.6875, 0.4097, 0.6875, 0.6724, 0.5627, 0.8276, 0.5627, 0.8297, 0.6873, 0.6703, 0.6873, 0.4097, 0.0625, 0.5903, 0.0625, 0.5903, 0.1875, 0.4097, 0.1875, 0.4097, 0.2992, 0.5903, 0.2992, 0.5903, 0.4508, 0.4097, 0.4508, 0.1705, 0.6872, 0.1685, 0.75, 0.125, 0.6875, 0.5903, 0.9565, 0.625, 0.9523, 0.5903, 0.996, 0.173, 0.5628, 0.125, 0.5625, 0.1752, 0.5, 0.625, 0.2957, 0.5903, 0.3002, 0.5903, 0.25, 0.3295, 0.6872, 0.375, 0.6875, 0.3315, 0.75, 0.625, 0.6809, 0.5903, 0.7438, 0.5903, 0.6875, 0.327, 0.5628, 0.3248, 0.5, 0.375, 0.5625, 0.625, 0.5565, 0.5903, 0.5625, 0.5903, 0.5, 0.1706, 0.6872, 0.1684, 0.75, 0.125, 0.6875, 0.5903, 0.006548, 0.625, 0.06943, 0.5903, 0.0625, 0.1733, 0.5628, 0.125, 0.5625, 0.1756, 0.5, 0.625, 0.1938, 0.5903, 0.25, 0.5903, 0.1875, 0.3294, 0.6872, 0.375, 0.6875, 0.3316, 0.75, 0.625, 0.798, 0.5903, 0.7934, 0.5903, 0.7543, 0.3267, 0.5628, 0.3244, 0.5, 0.375, 0.5625, 0.625, 0.4542, 0.5903, 0.5, 0.5903, 0.4494, 0.1705, 0.6872, 0.1685, 0.75, 0.125, 0.6875, 0.5903, 0.005949, 0.625, 0.06876, 0.5903, 0.0625, 0.173, 0.5628, 0.125, 0.5625, 0.1751, 0.5, 0.625, 0.1932, 0.5903, 0.25, 0.5903, 0.1875, 0.3295, 0.6872, 0.375, 0.6875, 0.3315, 0.75, 0.625, 0.7978, 0.5903, 0.7935, 0.5903, 0.7541, 0.327, 0.5628, 0.3249, 0.5, 0.375, 0.5625, 0.625, 0.4544, 0.5903, 0.5, 0.5903, 0.4499, 0.1707, 0.6871, 0.1682, 0.75, 0.125, 0.6875, 0.5903, 0.007331, 0.625, 0.07032, 0.5903, 0.0625, 0.1739, 0.5629, 0.125, 0.5625, 0.1766, 0.5, 0.625, 0.1944, 0.5903, 0.25, 0.5903, 0.1875, 0.3293, 0.6871, 0.375, 0.6875, 0.3318, 0.75, 0.625, 0.7987, 0.5903, 0.7932, 0.5903, 0.7551, 0.3261, 0.5629, 0.3234, 0.5, 0.375, 0.5625, 0.625, 0.4542, 0.5903, 0.5, 0.5903, 0.4484, 0.1706, 0.6872, 0.1684, 0.75, 0.125, 0.6875, 0.5903, 0.006471, 0.625, 0.06934, 0.5903, 0.0625, 0.1733, 0.5628, 0.125, 0.5625, 0.1756, 0.5, 0.625, 0.2956, 0.5903, 0.3006, 0.5903, 0.25, 0.3294, 0.6872, 0.375, 0.6875, 0.3316, 0.75, 0.625, 0.6807, 0.5903, 0.7436, 0.5903, 0.6875, 0.3267, 0.5628, 0.3244, 0.5, 0.375, 0.5625, 0.625, 0.5564, 0.5903, 0.5625, 0.5903, 0.5, 0.1705, 0.6872, 0.1685, 0.75, 0.125, 0.6875, 0.5903, 0.005798, 0.625, 0.06859, 0.5903, 0.0625, 0.1729, 0.5628, 0.125, 0.5625, 0.175, 0.5, 0.625, 0.193, 0.5903, 0.25, 0.5903, 0.1875, 0.3295, 0.6872, 0.375, 0.6875, 0.3315, 0.75, 0.625, 0.7979, 0.5903, 0.7935, 0.5903, 0.7541, 0.327, 0.5628, 0.325, 0.5, 0.375, 0.5625, 0.625, 0.4545, 0.5903, 0.5, 0.5903, 0.45, 0.1703, 0.6873, 0.1686, 0.75, 0.125, 0.6875, 0.5903, 0.005258, 0.625, 0.068, 0.5903, 0.0625, 0.1724, 0.5627, 0.125, 0.5625, 0.1742, 0.5, 0.625, 0.1926, 0.5903, 0.25, 0.5903, 0.1875, 0.3297, 0.6873, 0.375, 0.6875, 0.3314, 0.75, 0.625, 0.7972, 0.5903, 0.7936, 0.5903, 0.7534, 0.3276, 0.5627, 0.3258, 0.5, 0.375, 0.5625, 0.625, 0.4545, 0.5903, 0.5, 0.5903, 0.4508, 0.173, 0.5628, 0.1705, 0.6872, 0.125, 0.6875, 0.125, 0.5625, 0.4097, 0.9565, 0.5903, 0.9565, 0.5903, 1.0, 0.4097, 1.0, 0.625, 0.06856, 0.625, 0.193, 0.5903, 0.1875, 0.5903, 0.0625, 0.5903, 0.3002, 0.4097, 0.3002, 0.4097, 0.1875, 0.5903, 0.1875, 0.327, 0.5628, 0.173, 0.5628, 0.1752, 0.5, 0.3248, 0.5, 0.625, 0.2957, 0.625, 0.4546, 0.5903, 0.4498, 0.5903, 0.3002, 0.5903, 0.5625, 0.4097, 0.5625, 0.4097, 0.4498, 0.5903, 0.4498, 0.3295, 0.6872, 0.327, 0.5628, 0.4097, 0.5625, 0.4097, 0.6875, 0.673, 0.5628, 0.6705, 0.6872, 0.5903, 0.6875, 0.5903, 0.5625, 0.5903, 0.7935, 0.4097, 0.7935, 0.4097, 0.6875, 0.5903, 0.6875, 0.1705, 0.6872, 0.3295, 0.6872, 0.3315, 0.75, 0.1685, 0.75, 0.625, 0.798, 0.625, 0.9523, 0.5903, 0.9565, 0.5903, 0.7935, 0.1733, 0.5628, 0.1706, 0.6872, 0.125, 0.6875, 0.125, 0.5625, 0.4097, 0.0, 0.5903, 0.0, 0.5903, 0.0625, 0.4097, 0.0625, 0.625, 0.06943, 0.625, 0.1938, 0.5903, 0.1875, 0.5903, 0.0625, 0.5903, 0.3006, 0.4097, 0.3006, 0.4097, 0.1875, 0.5903, 0.1875, 0.3267, 0.5628, 0.1733, 0.5628, 0.1756, 0.5, 0.3244, 0.5, 0.625, 0.2955, 0.625, 0.4542, 0.5903, 0.4494, 0.5903, 0.3006, 0.5903, 0.5625, 0.4097, 0.5625, 0.4097, 0.4494, 0.5903, 0.4494, 0.3294, 0.6872, 0.3267, 0.5628, 0.4097, 0.5625, 0.4097, 0.6875, 0.6733, 0.5628, 0.6706, 0.6872, 0.5903, 0.6875, 0.5903, 0.5625, 0.5903, 0.7934, 0.4097, 0.7934, 0.4097, 0.6875, 0.5903, 0.6875, 0.1706, 0.6872, 0.3294, 0.6872, 0.3316, 0.75, 0.1684, 0.75, 0.625, 0.798, 0.625, 0.9518, 0.5903, 0.9566, 0.5903, 0.7934, 0.173, 0.5628, 0.1705, 0.6872, 0.125, 0.6875, 0.125, 0.5625, 0.4097, 0.0, 0.5903, 0.0, 0.5903, 0.0625, 0.4097, 0.0625, 0.625, 0.06876, 0.625, 0.1932, 0.5903, 0.1875, 0.5903, 0.0625, 0.5903, 0.3001, 0.4097, 0.3001, 0.4097, 0.1875, 0.5903, 0.1875, 0.327, 0.5628, 0.173, 0.5628, 0.1751, 0.5, 0.3249, 0.5, 0.625, 0.2955, 0.625, 0.4544, 0.5903, 0.4499, 0.5903, 0.3001, 0.5903, 0.5625, 0.4097, 0.5625, 0.4097, 0.4499, 0.5903, 0.4499, 0.3295, 0.6872, 0.327, 0.5628, 0.4097, 0.5625, 0.4097, 0.6875, 0.673, 0.5628, 0.6705, 0.6872, 0.5903, 0.6875, 0.5903, 0.5625, 0.5903, 0.7935, 0.4097, 0.7935, 0.4097, 0.6875, 0.5903, 0.6875, 0.1705, 0.6872, 0.3295, 0.6872, 0.3315, 0.75, 0.1685, 0.75, 0.625, 0.7978, 0.625, 0.9522, 0.5903, 0.9565, 0.5903, 0.7935, 0.1739, 0.5629, 0.1707, 0.6871, 0.125, 0.6875, 0.125, 0.5625, 0.4097, 0.0, 0.5903, 0.0, 0.5903, 0.0625, 0.4097, 0.0625, 0.625, 0.07032, 0.625, 0.1944, 0.5903, 0.1875, 0.5903, 0.0625, 0.5903, 0.3016, 0.4097, 0.3016, 0.4097, 0.1875, 0.5903, 0.1875, 0.3261, 0.5629, 0.1739, 0.5629, 0.1766, 0.5, 0.3234, 0.5, 0.625, 0.2959, 0.625, 0.4542, 0.5903, 0.4484, 0.5903, 0.3016, 0.5903, 0.5625, 0.4097, 0.5625, 0.4097, 0.4484, 0.5903, 0.4484, 0.3293, 0.6871, 0.3261, 0.5629, 0.4097, 0.5625, 0.4097, 0.6875, 0.6739, 0.5629, 0.6707, 0.6871, 0.5903, 0.6875, 0.5903, 0.5625, 0.5903, 0.7932, 0.4097, 0.7932, 0.4097, 0.6875, 0.5903, 0.6875, 0.1707, 0.6871, 0.3293, 0.6871, 0.3318, 0.75, 0.1682, 0.75, 0.625, 0.7987, 0.625, 0.9514, 0.5903, 0.9568, 0.5903, 0.7932, 0.1733, 0.5628, 0.1706, 0.6872, 0.125, 0.6875, 0.125, 0.5625, 0.4097, 0.0, 0.5903, 0.0, 0.5903, 0.0625, 0.4097, 0.0625, 0.625, 0.06934, 0.625, 0.1937, 0.5903, 0.1875, 0.5903, 0.0625, 0.5903, 0.3006, 0.4097, 0.3006, 0.4097, 0.1875, 0.5903, 0.1875, 0.3267, 0.5628, 0.1733, 0.5628, 0.1756, 0.5, 0.3244, 0.5, 0.625, 0.2956, 0.625, 0.4543, 0.5903, 0.4494, 0.5903, 0.3006, 0.5903, 0.5625, 0.4097, 0.5625, 0.4097, 0.4494, 0.5903, 0.4494, 0.3294, 0.6872, 0.3267, 0.5628, 0.4097, 0.5625, 0.4097, 0.6875, 0.6733, 0.5628, 0.6706, 0.6872, 0.5903, 0.6875, 0.5903, 0.5625, 0.5903, 0.7934, 0.4097, 0.7934, 0.4097, 0.6875, 0.5903, 0.6875, 0.1706, 0.6872, 0.3294, 0.6872, 0.3316, 0.75, 0.1684, 0.75, 0.625, 0.7981, 0.625, 0.9519, 0.5903, 0.9566, 0.5903, 0.7934, 0.1729, 0.5628, 0.1705, 0.6872, 0.125, 0.6875, 0.125, 0.5625, 0.4097, 0.0, 0.5903, 0.0, 0.5903, 0.0625, 0.4097, 0.0625, 0.625, 0.06859, 0.625, 0.193, 0.5903, 0.1875, 0.5903, 0.0625, 0.5903, 0.3, 0.4097, 0.3, 0.4097, 0.1875, 0.5903, 0.1875, 0.327, 0.5628, 0.1729, 0.5628, 0.175, 0.5, 0.325, 0.5, 0.625, 0.2956, 0.625, 0.4545, 0.5903, 0.45, 0.5903, 0.3, 0.5903, 0.5625, 0.4097, 0.5625, 0.4097, 0.45, 0.5903, 0.45, 0.3295, 0.6872, 0.327, 0.5628, 0.4097, 0.5625, 0.4097, 0.6875, 0.673, 0.5628, 0.6705, 0.6872, 0.5903, 0.6875, 0.5903, 0.5625, 0.5903, 0.7935, 0.4097, 0.7935, 0.4097, 0.6875, 0.5903, 0.6875, 0.1705, 0.6872, 0.3295, 0.6872, 0.3315, 0.75, 0.1685, 0.75, 0.625, 0.7979, 0.625, 0.9523, 0.5903, 0.9565, 0.5903, 0.7935, 0.1724, 0.5627, 0.1703, 0.6873, 0.125, 0.6875, 0.125, 0.5625, 0.4097, 0.0, 0.5903, 0.0, 0.5903, 0.0625, 0.4097, 0.0625, 0.625, 0.068, 0.625, 0.1926, 0.5903, 0.1875, 0.5903, 0.0625, 0.5903, 0.2992, 0.4097, 0.2992, 0.4097, 0.1875, 0.5903, 0.1875, 0.3276, 0.5627, 0.1724, 0.5627, 0.1742, 0.5, 0.3258, 0.5, 0.625, 0.2952, 0.625, 0.4545, 0.5903, 0.4508, 0.5903, 0.2992, 0.5903, 0.5625, 0.4097, 0.5625, 0.4097, 0.4508, 0.5903, 0.4508, 0.3297, 0.6873, 0.3276, 0.5627, 0.4097, 0.5625, 0.4097, 0.6875, 0.6724, 0.5627, 0.6703, 0.6873, 0.5903, 0.6875, 0.5903, 0.5625, 0.5903, 0.7936, 0.4097, 0.7936, 0.4097, 0.6875, 0.5903, 0.6875, 0.1703, 0.6873, 0.3297, 0.6873, 0.3314, 0.75, 0.1686, 0.75, 0.625, 0.7972, 0.625, 0.9525, 0.5903, 0.9564, 0.5903, 0.7936, 0.173, 0.5628, 0.327, 0.5628, 0.3295, 0.6872, 0.1705, 0.6872])
me_sphere_002.materials.append(mat_material)
me_sphere_002.materials.append(mat_material_001)
me_sphere_002.update()

# ---- objects
ob_top = bpy.data.objects.new('top', me_sphere)
ob_body = bpy.data.objects.new('body', me_cylinder)
ob_bottom = bpy.data.objects.new('bottom', me_sphere_002)

# ---- transforms, parenting, visibility, modifiers, constraints
ob_top.location = (0.0, 0.0, 0.0)
ob_body.location = (0.0, 0.0, 0.0)
ob_bottom.location = (0.0, 0.0, 0.0)
ob_bottom.rotation_euler = (-2.687e-07, 3.142, -2.029e-14)

# ---- collection membership
col_collection.objects.link(ob_top)
col_collection.objects.link(ob_body)
col_collection.objects.link(ob_bottom)

# ---- scene / render settings (as saved in the file)
scene.frame_start = 1; scene.frame_end = 250; scene.frame_set(1)
scene.render.engine = 'BLENDER_EEVEE_NEXT'
bpy.context.view_layer.update()

# ---- added for rendering (the .blend has no active camera and no usable light): camera, sun
cam_auto = bpy.data.cameras.new('AutoCamera')
cam_auto.lens = 50.0
cam_auto.sensor_width = 36.0
cam_auto.clip_end = 1000.0
ob_auto_camera = bpy.data.objects.new('AutoCamera', cam_auto)
scene.collection.objects.link(ob_auto_camera)
ob_auto_camera.location = (17.2024, -15.3711, 13.7619)
ob_auto_camera.rotation_euler = (1.09748, -7.21219e-08, 0.694738)
scene.camera = ob_auto_camera
light_auto_sun = bpy.data.lights.new('AutoSun', 'SUN')
light_auto_sun.energy = 3.0
light_auto_sun.angle = 0.0523599
ob_auto_sun = bpy.data.objects.new('AutoSun', light_auto_sun)
scene.collection.objects.link(ob_auto_sun)
ob_auto_sun.rotation_euler = (0.872665, 0.174533, 0.523599)
bpy.context.view_layer.update()
